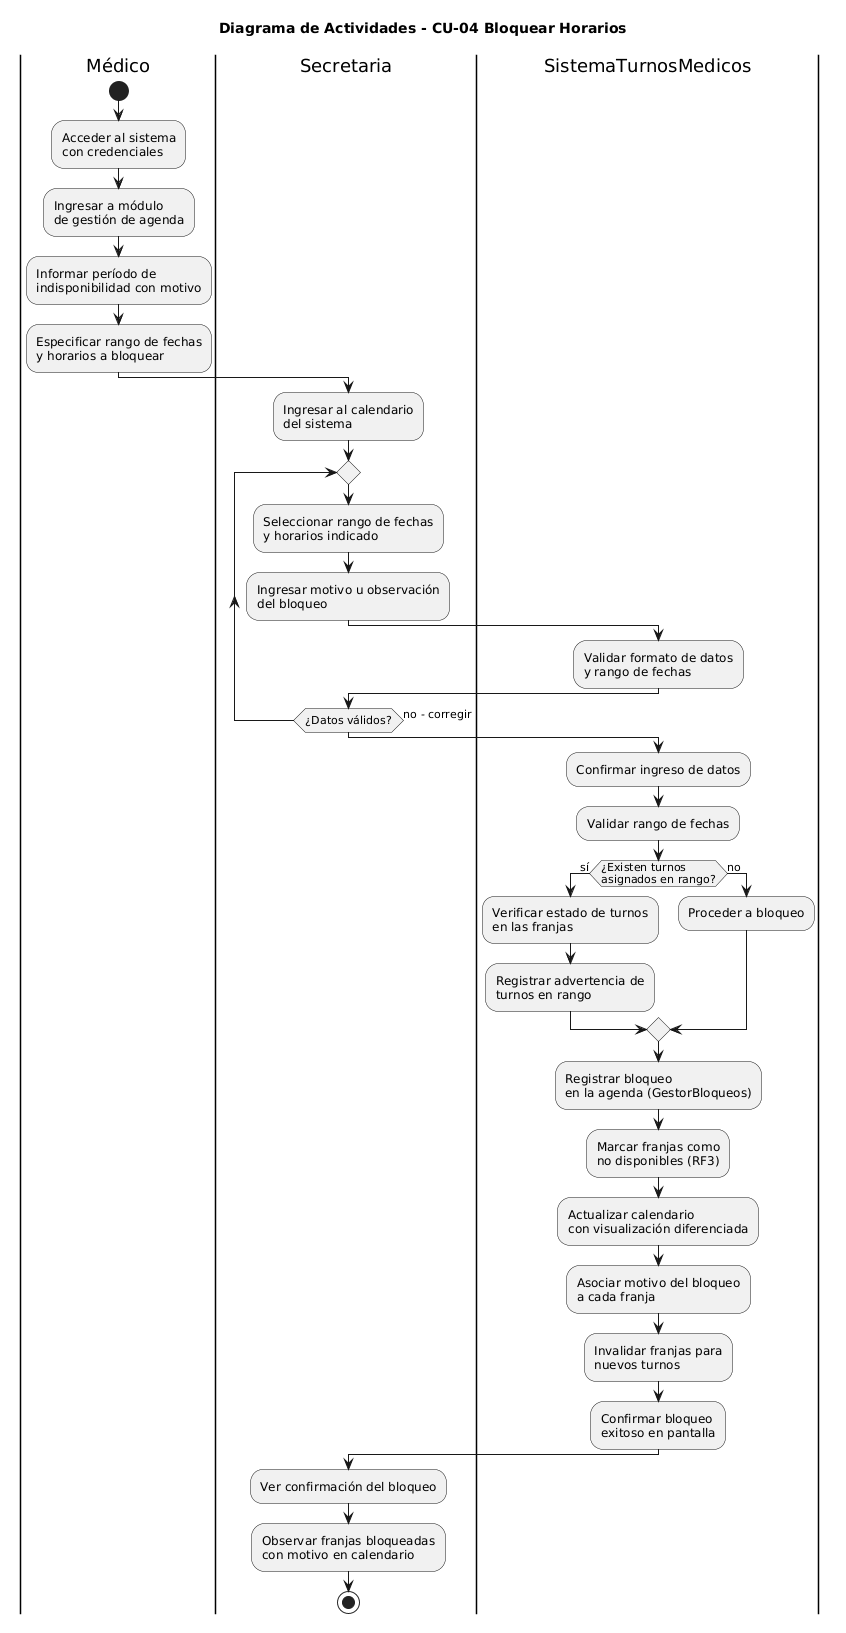

The diagram above was rendered by PlantUML. Its source (embedded in the PNG):
@startuml
title Diagrama de Actividades - CU-04 Bloquear Horarios

|Médico|
start
:Acceder al sistema\ncon credenciales;
:Ingresar a módulo\nde gestión de agenda;
:Informar período de\nindisponibilidad con motivo;
:Especificar rango de fechas\ny horarios a bloquear;

|Secretaria|
:Ingresar al calendario\ndel sistema;

repeat
    :Seleccionar rango de fechas\ny horarios indicado;
    :Ingresar motivo u observación\ndel bloqueo;
    
    |SistemaTurnosMedicos|
    :Validar formato de datos\ny rango de fechas;
    
    |Secretaria|
repeat while (¿Datos válidos?) is (no - corregir)

|SistemaTurnosMedicos|
:Confirmar ingreso de datos;
:Validar rango de fechas;

if (¿Existen turnos\nasignados en rango?) then (sí)
    :Verificar estado de turnos\nen las franjas;
    :Registrar advertencia de\nturnos en rango;
else (no)
    :Proceder a bloqueo;
endif

:Registrar bloqueo\nen la agenda (GestorBloqueos);
:Marcar franjas como\nno disponibles (RF3);
:Actualizar calendario\ncon visualización diferenciada;
:Asociar motivo del bloqueo\na cada franja;
:Invalidar franjas para\nnuevos turnos;

:Confirmar bloqueo\nexitoso en pantalla;

|Secretaria|
:Ver confirmación del bloqueo;
:Observar franjas bloqueadas\ncon motivo en calendario;

stop
@enduml